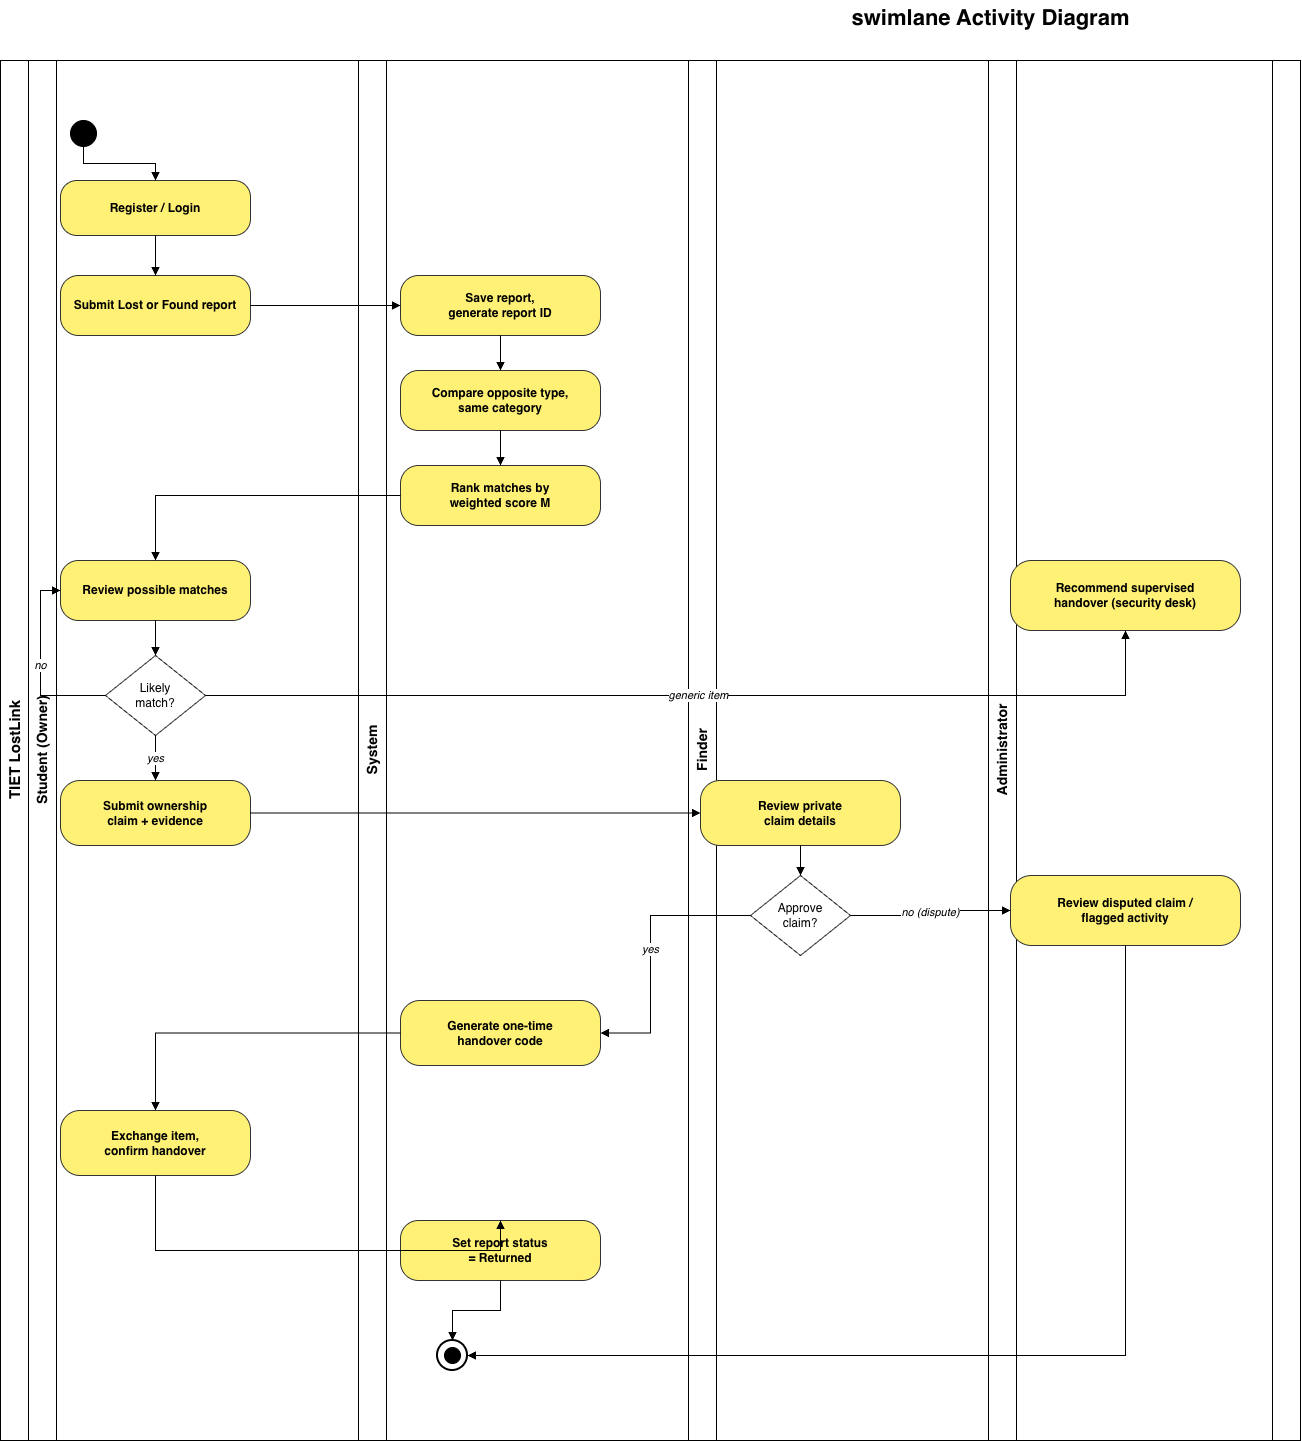

The diagram above was exported from draw.io. Its source (the exported page's mxGraphModel, read from the mxfile embedded in the PNG):
<mxGraphModel dx="2967" dy="1469" grid="1" gridSize="10" guides="1" tooltips="1" connect="1" arrows="1" fold="1" page="1" pageScale="1" pageWidth="827" pageHeight="1169" math="0" shadow="0">
  <root>
    <mxCell id="0" />
    <mxCell id="1" parent="0" />
    <mxCell id="6-SwDVvMwl_-r2zxyWAI-1" parent="1" style="text;html=1;fontSize=22;fontStyle=1;align=center;verticalAlign=middle;" value="swimlane Activity Diagram" vertex="1">
      <mxGeometry height="36" width="620" x="290" y="20" as="geometry" />
    </mxCell>
    <mxCell id="6-SwDVvMwl_-r2zxyWAI-2" parent="1" style="swimlane;html=1;horizontal=0;startSize=28;fontSize=15;fontStyle=1;fillColor=none;swimlaneFillColor=#ffffff;" value="TIET LostLink" vertex="1">
      <mxGeometry height="1380" width="1300" x="-390" y="80" as="geometry" />
    </mxCell>
    <mxCell id="6-SwDVvMwl_-r2zxyWAI-3" parent="6-SwDVvMwl_-r2zxyWAI-2" style="swimlane;html=1;horizontal=0;startSize=28;fontSize=14;fontStyle=1;fillColor=none;" value="Student (Owner)" vertex="1">
      <mxGeometry height="1380" width="330" x="28" as="geometry" />
    </mxCell>
    <mxCell id="6-SwDVvMwl_-r2zxyWAI-4" parent="6-SwDVvMwl_-r2zxyWAI-2" style="swimlane;html=1;horizontal=0;startSize=28;fontSize=14;fontStyle=1;fillColor=none;" value="System" vertex="1">
      <mxGeometry height="1380" width="330" x="358" as="geometry" />
    </mxCell>
    <mxCell id="6-SwDVvMwl_-r2zxyWAI-5" parent="6-SwDVvMwl_-r2zxyWAI-2" style="swimlane;html=1;horizontal=0;startSize=28;fontSize=14;fontStyle=1;fillColor=none;" value="Finder" vertex="1">
      <mxGeometry height="1380" width="300" x="688" as="geometry" />
    </mxCell>
    <mxCell id="6-SwDVvMwl_-r2zxyWAI-6" parent="6-SwDVvMwl_-r2zxyWAI-2" style="swimlane;html=1;horizontal=0;startSize=28;fontSize=14;fontStyle=1;fillColor=none;" value="Administrator" vertex="1">
      <mxGeometry height="1380" width="284" x="988" as="geometry" />
    </mxCell>
    <mxCell id="6-SwDVvMwl_-r2zxyWAI-7" parent="6-SwDVvMwl_-r2zxyWAI-2" style="ellipse;html=1;fillColor=#000000;strokeColor=#000000;" value="" vertex="1">
      <mxGeometry height="26" width="26" x="70" y="60" as="geometry" />
    </mxCell>
    <mxCell id="6-SwDVvMwl_-r2zxyWAI-8" parent="6-SwDVvMwl_-r2zxyWAI-2" style="rounded=1;whiteSpace=wrap;html=1;fillColor=#FFF176;strokeColor=#333333;fontStyle=1;arcSize=30;" value="Register / Login" vertex="1">
      <mxGeometry height="55" width="190" x="60" y="120" as="geometry" />
    </mxCell>
    <mxCell id="6-SwDVvMwl_-r2zxyWAI-9" parent="6-SwDVvMwl_-r2zxyWAI-2" style="rounded=1;whiteSpace=wrap;html=1;fillColor=#FFF176;strokeColor=#333333;fontStyle=1;arcSize=30;" value="Submit Lost or Found report" vertex="1">
      <mxGeometry height="60" width="190" x="60" y="215" as="geometry" />
    </mxCell>
    <mxCell id="6-SwDVvMwl_-r2zxyWAI-10" parent="6-SwDVvMwl_-r2zxyWAI-2" style="rounded=1;whiteSpace=wrap;html=1;fillColor=#FFF176;strokeColor=#333333;fontStyle=1;arcSize=30;" value="Save report,&#10;generate report ID" vertex="1">
      <mxGeometry height="60" width="200" x="400" y="215" as="geometry" />
    </mxCell>
    <mxCell id="6-SwDVvMwl_-r2zxyWAI-11" parent="6-SwDVvMwl_-r2zxyWAI-2" style="rounded=1;whiteSpace=wrap;html=1;fillColor=#FFF176;strokeColor=#333333;fontStyle=1;arcSize=30;" value="Compare opposite type,&#10;same category" vertex="1">
      <mxGeometry height="60" width="200" x="400" y="310" as="geometry" />
    </mxCell>
    <mxCell id="6-SwDVvMwl_-r2zxyWAI-12" parent="6-SwDVvMwl_-r2zxyWAI-2" style="rounded=1;whiteSpace=wrap;html=1;fillColor=#FFF176;strokeColor=#333333;fontStyle=1;arcSize=30;" value="Rank matches by&#10;weighted score M" vertex="1">
      <mxGeometry height="60" width="200" x="400" y="405" as="geometry" />
    </mxCell>
    <mxCell id="6-SwDVvMwl_-r2zxyWAI-13" parent="6-SwDVvMwl_-r2zxyWAI-2" style="rounded=1;whiteSpace=wrap;html=1;fillColor=#FFF176;strokeColor=#333333;fontStyle=1;arcSize=30;" value="Review possible matches" vertex="1">
      <mxGeometry height="60" width="190" x="60" y="500" as="geometry" />
    </mxCell>
    <mxCell id="6-SwDVvMwl_-r2zxyWAI-14" parent="6-SwDVvMwl_-r2zxyWAI-2" style="rhombus;whiteSpace=wrap;html=1;fillColor=#ffffff;strokeColor=#333333;fontSize=12;" value="Likely&#10;match?" vertex="1">
      <mxGeometry height="80" width="100" x="105" y="595" as="geometry" />
    </mxCell>
    <mxCell id="6-SwDVvMwl_-r2zxyWAI-15" parent="6-SwDVvMwl_-r2zxyWAI-2" style="rounded=1;whiteSpace=wrap;html=1;fillColor=#FFF176;strokeColor=#333333;fontStyle=1;arcSize=30;" value="Recommend supervised&#10;handover (security desk)" vertex="1">
      <mxGeometry height="70" width="230" x="1010" y="500" as="geometry" />
    </mxCell>
    <mxCell id="6-SwDVvMwl_-r2zxyWAI-16" parent="6-SwDVvMwl_-r2zxyWAI-2" style="rounded=1;whiteSpace=wrap;html=1;fillColor=#FFF176;strokeColor=#333333;fontStyle=1;arcSize=30;" value="Submit ownership&#10;claim + evidence" vertex="1">
      <mxGeometry height="65" width="190" x="60" y="720" as="geometry" />
    </mxCell>
    <mxCell id="6-SwDVvMwl_-r2zxyWAI-17" parent="6-SwDVvMwl_-r2zxyWAI-2" style="rounded=1;whiteSpace=wrap;html=1;fillColor=#FFF176;strokeColor=#333333;fontStyle=1;arcSize=30;" value="Review private&#10;claim details" vertex="1">
      <mxGeometry height="65" width="200" x="700" y="720" as="geometry" />
    </mxCell>
    <mxCell id="6-SwDVvMwl_-r2zxyWAI-18" parent="6-SwDVvMwl_-r2zxyWAI-2" style="rhombus;whiteSpace=wrap;html=1;fillColor=#ffffff;strokeColor=#333333;fontSize=12;" value="Approve&#10;claim?" vertex="1">
      <mxGeometry height="80" width="100" x="750" y="815" as="geometry" />
    </mxCell>
    <mxCell id="6-SwDVvMwl_-r2zxyWAI-19" parent="6-SwDVvMwl_-r2zxyWAI-2" style="rounded=1;whiteSpace=wrap;html=1;fillColor=#FFF176;strokeColor=#333333;fontStyle=1;arcSize=30;" value="Review disputed claim /&#10;flagged activity" vertex="1">
      <mxGeometry height="70" width="230" x="1010" y="815" as="geometry" />
    </mxCell>
    <mxCell id="6-SwDVvMwl_-r2zxyWAI-20" parent="6-SwDVvMwl_-r2zxyWAI-2" style="rounded=1;whiteSpace=wrap;html=1;fillColor=#FFF176;strokeColor=#333333;fontStyle=1;arcSize=30;" value="Generate one-time&#10;handover code" vertex="1">
      <mxGeometry height="65" width="200" x="400" y="940" as="geometry" />
    </mxCell>
    <mxCell id="6-SwDVvMwl_-r2zxyWAI-21" parent="6-SwDVvMwl_-r2zxyWAI-2" style="rounded=1;whiteSpace=wrap;html=1;fillColor=#FFF176;strokeColor=#333333;fontStyle=1;arcSize=30;" value="Exchange item,&#10;confirm handover" vertex="1">
      <mxGeometry height="65" width="190" x="60" y="1050" as="geometry" />
    </mxCell>
    <mxCell id="6-SwDVvMwl_-r2zxyWAI-22" parent="6-SwDVvMwl_-r2zxyWAI-2" style="rounded=1;whiteSpace=wrap;html=1;fillColor=#FFF176;strokeColor=#333333;fontStyle=1;arcSize=30;" value="Set report status&#10;= Returned" vertex="1">
      <mxGeometry height="60" width="200" x="400" y="1160" as="geometry" />
    </mxCell>
    <mxCell id="6-SwDVvMwl_-r2zxyWAI-23" parent="6-SwDVvMwl_-r2zxyWAI-2" style="ellipse;html=1;fillColor=none;strokeColor=#000000;strokeWidth=2;" value="" vertex="1">
      <mxGeometry height="30" width="30" x="437" y="1280" as="geometry" />
    </mxCell>
    <mxCell id="6-SwDVvMwl_-r2zxyWAI-24" parent="6-SwDVvMwl_-r2zxyWAI-2" style="ellipse;html=1;fillColor=#000000;strokeColor=#000000;" value="" vertex="1">
      <mxGeometry height="16" width="16" x="444" y="1287" as="geometry" />
    </mxCell>
    <mxCell id="6-SwDVvMwl_-r2zxyWAI-25" edge="1" parent="6-SwDVvMwl_-r2zxyWAI-2" source="6-SwDVvMwl_-r2zxyWAI-7" style="edgeStyle=orthogonalEdgeStyle;endArrow=block;html=1;rounded=0;" target="6-SwDVvMwl_-r2zxyWAI-8">
      <mxGeometry relative="1" as="geometry" />
    </mxCell>
    <mxCell id="6-SwDVvMwl_-r2zxyWAI-26" edge="1" parent="6-SwDVvMwl_-r2zxyWAI-2" source="6-SwDVvMwl_-r2zxyWAI-8" style="edgeStyle=orthogonalEdgeStyle;endArrow=block;html=1;rounded=0;" target="6-SwDVvMwl_-r2zxyWAI-9">
      <mxGeometry relative="1" as="geometry" />
    </mxCell>
    <mxCell id="6-SwDVvMwl_-r2zxyWAI-27" edge="1" parent="6-SwDVvMwl_-r2zxyWAI-2" source="6-SwDVvMwl_-r2zxyWAI-9" style="edgeStyle=orthogonalEdgeStyle;endArrow=block;html=1;rounded=0;" target="6-SwDVvMwl_-r2zxyWAI-10">
      <mxGeometry relative="1" as="geometry" />
    </mxCell>
    <mxCell id="6-SwDVvMwl_-r2zxyWAI-28" edge="1" parent="6-SwDVvMwl_-r2zxyWAI-2" source="6-SwDVvMwl_-r2zxyWAI-10" style="edgeStyle=orthogonalEdgeStyle;endArrow=block;html=1;rounded=0;" target="6-SwDVvMwl_-r2zxyWAI-11">
      <mxGeometry relative="1" as="geometry" />
    </mxCell>
    <mxCell id="6-SwDVvMwl_-r2zxyWAI-29" edge="1" parent="6-SwDVvMwl_-r2zxyWAI-2" source="6-SwDVvMwl_-r2zxyWAI-11" style="edgeStyle=orthogonalEdgeStyle;endArrow=block;html=1;rounded=0;" target="6-SwDVvMwl_-r2zxyWAI-12">
      <mxGeometry relative="1" as="geometry" />
    </mxCell>
    <mxCell id="6-SwDVvMwl_-r2zxyWAI-30" edge="1" parent="6-SwDVvMwl_-r2zxyWAI-2" source="6-SwDVvMwl_-r2zxyWAI-12" style="edgeStyle=orthogonalEdgeStyle;endArrow=block;html=1;rounded=0;" target="6-SwDVvMwl_-r2zxyWAI-13">
      <mxGeometry relative="1" as="geometry" />
    </mxCell>
    <mxCell id="6-SwDVvMwl_-r2zxyWAI-31" edge="1" parent="6-SwDVvMwl_-r2zxyWAI-2" source="6-SwDVvMwl_-r2zxyWAI-13" style="edgeStyle=orthogonalEdgeStyle;endArrow=block;html=1;rounded=0;" target="6-SwDVvMwl_-r2zxyWAI-14">
      <mxGeometry relative="1" as="geometry" />
    </mxCell>
    <mxCell id="6-SwDVvMwl_-r2zxyWAI-32" edge="1" parent="6-SwDVvMwl_-r2zxyWAI-2" source="6-SwDVvMwl_-r2zxyWAI-14" style="edgeStyle=orthogonalEdgeStyle;endArrow=block;html=1;rounded=0;fontStyle=2;exitX=0;exitY=0.5;entryX=0;entryY=0.5;" target="6-SwDVvMwl_-r2zxyWAI-13" value="no">
      <mxGeometry relative="1" as="geometry">
        <Array as="points">
          <mxPoint x="40" y="635" />
          <mxPoint x="40" y="530" />
        </Array>
      </mxGeometry>
    </mxCell>
    <mxCell id="6-SwDVvMwl_-r2zxyWAI-33" edge="1" parent="6-SwDVvMwl_-r2zxyWAI-2" source="6-SwDVvMwl_-r2zxyWAI-14" style="edgeStyle=orthogonalEdgeStyle;endArrow=block;html=1;rounded=0;fontStyle=2;" target="6-SwDVvMwl_-r2zxyWAI-16" value="yes">
      <mxGeometry relative="1" as="geometry" />
    </mxCell>
    <mxCell id="6-SwDVvMwl_-r2zxyWAI-34" edge="1" parent="6-SwDVvMwl_-r2zxyWAI-2" source="6-SwDVvMwl_-r2zxyWAI-14" style="edgeStyle=orthogonalEdgeStyle;endArrow=block;html=1;rounded=0;fontStyle=2;exitX=1;exitY=0.5;entryX=0.5;entryY=1;" target="6-SwDVvMwl_-r2zxyWAI-15" value="generic item">
      <mxGeometry relative="1" as="geometry">
        <Array as="points">
          <mxPoint x="1125" y="635" />
        </Array>
      </mxGeometry>
    </mxCell>
    <mxCell id="6-SwDVvMwl_-r2zxyWAI-35" edge="1" parent="6-SwDVvMwl_-r2zxyWAI-2" source="6-SwDVvMwl_-r2zxyWAI-16" style="edgeStyle=orthogonalEdgeStyle;endArrow=block;html=1;rounded=0;" target="6-SwDVvMwl_-r2zxyWAI-17">
      <mxGeometry relative="1" as="geometry" />
    </mxCell>
    <mxCell id="6-SwDVvMwl_-r2zxyWAI-36" edge="1" parent="6-SwDVvMwl_-r2zxyWAI-2" source="6-SwDVvMwl_-r2zxyWAI-17" style="edgeStyle=orthogonalEdgeStyle;endArrow=block;html=1;rounded=0;" target="6-SwDVvMwl_-r2zxyWAI-18">
      <mxGeometry relative="1" as="geometry" />
    </mxCell>
    <mxCell id="6-SwDVvMwl_-r2zxyWAI-37" edge="1" parent="6-SwDVvMwl_-r2zxyWAI-2" source="6-SwDVvMwl_-r2zxyWAI-18" style="edgeStyle=orthogonalEdgeStyle;endArrow=block;html=1;rounded=0;fontStyle=2;exitX=1;exitY=0.5;entryX=0;entryY=0.5;" target="6-SwDVvMwl_-r2zxyWAI-19" value="no (dispute)">
      <mxGeometry relative="1" as="geometry" />
    </mxCell>
    <mxCell id="6-SwDVvMwl_-r2zxyWAI-38" edge="1" parent="6-SwDVvMwl_-r2zxyWAI-2" source="6-SwDVvMwl_-r2zxyWAI-18" style="edgeStyle=orthogonalEdgeStyle;endArrow=block;html=1;rounded=0;fontStyle=2;exitX=0;exitY=0.5;entryX=1;entryY=0.5;" target="6-SwDVvMwl_-r2zxyWAI-20" value="yes">
      <mxGeometry relative="1" as="geometry">
        <Array as="points">
          <mxPoint x="650" y="855" />
          <mxPoint x="650" y="972" />
        </Array>
      </mxGeometry>
    </mxCell>
    <mxCell id="6-SwDVvMwl_-r2zxyWAI-39" edge="1" parent="6-SwDVvMwl_-r2zxyWAI-2" source="6-SwDVvMwl_-r2zxyWAI-20" style="edgeStyle=orthogonalEdgeStyle;endArrow=block;html=1;rounded=0;exitX=0;exitY=0.5;entryX=0.5;entryY=0;" target="6-SwDVvMwl_-r2zxyWAI-21">
      <mxGeometry relative="1" as="geometry">
        <Array as="points">
          <mxPoint x="155" y="972" />
        </Array>
      </mxGeometry>
    </mxCell>
    <mxCell id="6-SwDVvMwl_-r2zxyWAI-40" edge="1" parent="6-SwDVvMwl_-r2zxyWAI-2" source="6-SwDVvMwl_-r2zxyWAI-21" style="edgeStyle=orthogonalEdgeStyle;endArrow=block;html=1;rounded=0;exitX=0.5;exitY=1;entryX=0.5;entryY=0;" target="6-SwDVvMwl_-r2zxyWAI-22">
      <mxGeometry relative="1" as="geometry">
        <Array as="points">
          <mxPoint x="155" y="1190" />
        </Array>
      </mxGeometry>
    </mxCell>
    <mxCell id="6-SwDVvMwl_-r2zxyWAI-41" edge="1" parent="6-SwDVvMwl_-r2zxyWAI-2" source="6-SwDVvMwl_-r2zxyWAI-22" style="edgeStyle=orthogonalEdgeStyle;endArrow=block;html=1;rounded=0;" target="6-SwDVvMwl_-r2zxyWAI-23">
      <mxGeometry relative="1" as="geometry" />
    </mxCell>
    <mxCell id="6-SwDVvMwl_-r2zxyWAI-42" edge="1" parent="6-SwDVvMwl_-r2zxyWAI-2" source="6-SwDVvMwl_-r2zxyWAI-19" style="edgeStyle=orthogonalEdgeStyle;endArrow=block;html=1;rounded=0;exitX=0.5;exitY=1;entryX=1;entryY=0.5;" target="6-SwDVvMwl_-r2zxyWAI-23">
      <mxGeometry relative="1" as="geometry">
        <Array as="points">
          <mxPoint x="1125" y="1295" />
        </Array>
      </mxGeometry>
    </mxCell>
  </root>
</mxGraphModel>